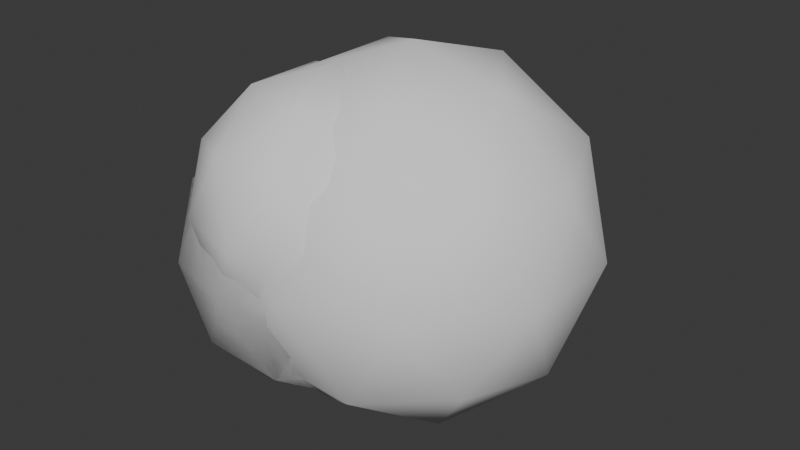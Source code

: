 # Source: explosion.blend  (saved by Blender 4.2.66; exported with 4.5.12 LTS)
import bpy
from mathutils import Matrix  # noqa: F401  (used for matrix-valued properties, if any)

bpy.ops.wm.read_factory_settings(use_empty=True)
scene = bpy.context.scene
scene.name = 'Scene'

# ---- collections
col_collection = bpy.data.collections.new('Collection'); scene.collection.children.link(col_collection)

# ---- world
world_world = bpy.data.worlds.new('World'); scene.world = world_world
world_world.use_nodes = True; world_world.node_tree.nodes.clear()
_N = world_world.node_tree.nodes; _L = world_world.node_tree.links
n0 = _N.new('ShaderNodeOutputWorld'); n0.name = 'World Output'; n0.location = (300, 300)
n1 = _N.new('ShaderNodeBackground'); n1.name = 'Background'; n1.location = (10, 300)
n1.inputs[0].default_value = (0.05088, 0.05088, 0.05088, 1.0)
_L.new(n1.outputs[0], n0.inputs[0])
n0.is_active_output = True
world_world.color = (0.05088, 0.05088, 0.05088)
world_world.sun_shadow_jitter_overblur = 0.0

# ---- meshes
me_icosphere = bpy.data.meshes.new('Icosphere')
me_icosphere.from_pydata([(-0.2184, 0.1583, 0.5546), (-0.6831, 0.00735, 0.5546), (-0.6831, -0.4813, 0.5546), (0.06884, -0.237, 0.5546), (-0.2184, -0.6323, 0.5546), (0.1973, 0.1583, 0.2977), (-0.5546, 0.4027, 0.2977), (-1.019, -0.237, 0.2977), (-0.5546, -0.8766, 0.2977), (0.1973, -0.6323, 0.2977), (-0.3468, 0.5537, -0.1179), (0.1179, 0.4027, -0.1179), (-1.099, 0.007351, -0.1179), (-0.8115, 0.4027, -0.1179), (-0.8115, -0.8766, -0.1179), (-1.099, -0.4813, -0.1179), (0.1179, -0.8766, -0.1179), (-0.3468, -1.028, -0.1179), (0.4051, 0.007351, -0.1179), (0.4051, -0.4813, -0.1179), (-0.139, 0.4027, -0.5336), (-0.8909, 0.1583, -0.5336), (-0.4753, 0.1583, -0.7905), (-0.8909, -0.6323, -0.5336), (-0.7625, -0.237, -0.7905), (-0.01054, 0.00735, -0.7905), (0.3257, -0.237, -0.5336), (-0.139, -0.8766, -0.5336), (-0.01054, -0.4813, -0.7905), (-0.4753, -0.6323, -0.7905), (-0.3468, -0.237, 0.6727), (0.3603, -0.237, 0.2357), (-0.1283, 0.4356, 0.2357), (-0.9189, 0.1787, 0.2357), (-0.9189, -0.6526, 0.2357), (-0.1283, -0.9095, 0.2357), (0.2253, 0.1787, -0.4715), (-0.5653, 0.4356, -0.4715), (-1.054, -0.237, -0.4715), (-0.5653, -0.9095, -0.4715), (0.2253, -0.6526, -0.4715), (-0.3468, -0.237, -0.9085), (-0.2184, 0.1583, 0.5546), (-0.6831, 0.00735, 0.5546), (-0.6831, -0.4813, 0.5546), (0.06884, -0.237, 0.5546), (-0.2184, -0.6323, 0.5546), (0.1973, 0.1583, 0.2977), (-0.5546, 0.4027, 0.2977), (-1.019, -0.237, 0.2977), (-0.5546, -0.8766, 0.2977), (0.1973, -0.6323, 0.2977), (-0.3468, 0.5537, -0.1179), (0.1179, 0.4027, -0.1179), (-1.099, 0.007351, -0.1179), (-0.8115, 0.4027, -0.1179), (-0.8115, -0.8766, -0.1179), (-1.099, -0.4813, -0.1179), (0.1179, -0.8766, -0.1179), (-0.3468, -1.028, -0.1179), (0.4051, 0.007351, -0.1179), (0.4051, -0.4813, -0.1179), (-0.139, 0.4027, -0.5336), (-0.8909, 0.1583, -0.5336), (-0.4753, 0.1583, -0.7905), (-0.8909, -0.6323, -0.5336), (-0.7625, -0.237, -0.7905), (-0.01054, 0.00735, -0.7905), (0.3257, -0.237, -0.5336), (-0.139, -0.8766, -0.5336), (-0.01054, -0.4813, -0.7905), (-0.4753, -0.6323, -0.7905), (-0.3468, -0.237, 0.6727), (0.3603, -0.237, 0.2357), (-0.1283, 0.4356, 0.2357), (-0.9189, 0.1787, 0.2357), (-0.9189, -0.6526, 0.2357), (-0.1283, -0.9095, 0.2357), (0.2253, 0.1787, -0.4715), (-0.5653, 0.4356, -0.4715), (-1.054, -0.237, -0.4715), (-0.5653, -0.9095, -0.4715), (0.2253, -0.6526, -0.4715), (-0.3468, -0.237, -0.9085), (-0.1321, 0.03111, 0.8007), (-0.5507, -0.1049, 0.8007), (-0.5507, -0.5451, 0.8007), (0.1267, -0.325, 0.8007), (-0.1321, -0.6812, 0.8007), (0.2424, 0.03111, 0.5693), (-0.435, 0.2512, 0.5693), (-0.8537, -0.325, 0.5693), (-0.435, -0.9013, 0.5693), (0.2424, -0.6812, 0.5693), (-0.2478, 0.3872, 0.1948), (0.1709, 0.2512, 0.1948), (-0.9252, -0.1049, 0.1948), (-0.6665, 0.2512, 0.1948), (-0.6665, -0.9013, 0.1948), (-0.9252, -0.5451, 0.1948), (0.1709, -0.9013, 0.1948), (-0.2478, -1.037, 0.1948), (0.4296, -0.1049, 0.1948), (0.4296, -0.5451, 0.1948), (-0.06056, 0.2512, -0.1797), (-0.738, 0.03111, -0.1796), (-0.3635, 0.03111, -0.4111), (-0.738, -0.6812, -0.1796), (-0.6222, -0.325, -0.4111), (0.05515, -0.1049, -0.4111), (0.3581, -0.325, -0.1796), (-0.06056, -0.9013, -0.1797), (0.05515, -0.5451, -0.4111), (-0.3635, -0.6812, -0.4111), (-0.2478, -0.325, 0.9071), (0.3893, -0.325, 0.5134), (-0.05093, 0.2809, 0.5134), (-0.7632, 0.04943, 0.5134), (-0.7632, -0.6995, 0.5134), (-0.05093, -0.9309, 0.5134), (0.2676, 0.04943, -0.1237), (-0.4447, 0.2809, -0.1237), (-0.8849, -0.325, -0.1237), (-0.4447, -0.9309, -0.1237), (0.2676, -0.6995, -0.1237), (-0.2478, -0.325, -0.5175), (0.1625, 0.5, 0.8507), (-0.4253, 0.309, 0.8507), (-0.4253, -0.309, 0.8507), (0.5257, 0.0, 0.8507), (0.1625, -0.5, 0.8507), (0.6882, 0.5, 0.5257), (-0.2629, 0.809, 0.5257), (-0.8506, 0.0, 0.5257), (-0.2629, -0.809, 0.5257), (0.6882, -0.5, 0.5257), (0.0, 1.0, 0.0), (0.5878, 0.809, 0.0), (-0.9511, 0.309, 0.0), (-0.5878, 0.809, 0.0), (-0.5878, -0.809, 0.0), (-0.9511, -0.309, 0.0), (0.5878, -0.809, 0.0), (0.0, -1.0, 0.0), (0.9511, 0.309, 0.0), (0.9511, -0.309, 0.0), (0.2629, 0.809, -0.5257), (-0.6882, 0.5, -0.5257), (-0.1625, 0.5, -0.8507), (-0.6882, -0.5, -0.5257), (-0.5257, 0.0, -0.8507), (0.4253, 0.309, -0.8507), (0.8506, 0.0, -0.5257), (0.2629, -0.809, -0.5257), (0.4253, -0.309, -0.8507), (-0.1625, -0.5, -0.8507), (0.0, 0.0, 1.0), (0.8944, 0.0, 0.4472), (0.2764, 0.8506, 0.4472), (-0.7236, 0.5257, 0.4472), (-0.7236, -0.5257, 0.4472), (0.2764, -0.8506, 0.4472), (0.7236, 0.5257, -0.4472), (-0.2764, 0.8506, -0.4472), (-0.8944, 0.0, -0.4472), (-0.2764, -0.8506, -0.4472), (0.7236, -0.5257, -0.4472), (0.0, 0.0, -1.0)], [], [(28, 40, 27), (29, 28, 27), (29, 27, 39), (28, 41, 25), (26, 28, 25), (26, 25, 36), (29, 39, 23), (24, 29, 23), (24, 23, 38), (24, 38, 21), (22, 24, 21), (22, 21, 37), (22, 37, 20), (25, 22, 20), (25, 20, 36), (26, 36, 18), (19, 26, 18), (19, 18, 31), (27, 40, 16), (17, 27, 16), (17, 16, 35), (23, 39, 14), (15, 23, 14), (15, 14, 34), (21, 38, 12), (13, 21, 12), (13, 12, 33), (20, 37, 10), (11, 20, 10), (11, 10, 32), (19, 31, 9), (16, 19, 9), (16, 9, 35), (17, 35, 8), (14, 17, 8), (14, 8, 34), (15, 34, 7), (12, 15, 7), (12, 7, 33), (13, 33, 6), (10, 13, 6), (10, 6, 32), (11, 32, 5), (18, 11, 5), (18, 5, 31), (9, 31, 3), (4, 9, 3), (4, 3, 30), (8, 35, 4), (2, 8, 4), (2, 4, 30), (7, 34, 2), (1, 7, 2), (1, 2, 30), (6, 33, 1), (0, 6, 1), (0, 1, 30), (5, 32, 0), (3, 5, 0), (3, 0, 30), (31, 5, 3), (32, 6, 0), (33, 7, 1), (34, 8, 2), (35, 9, 4), (36, 11, 18), (37, 13, 10), (38, 15, 12), (39, 17, 14), (40, 19, 16), (36, 20, 11), (37, 21, 13), (38, 23, 15), (39, 27, 17), (40, 26, 19), (41, 22, 25), (41, 24, 22), (41, 29, 24), (40, 28, 26), (41, 28, 29), (70, 82, 69), (71, 70, 69), (71, 69, 81), (70, 83, 67), (68, 70, 67), (68, 67, 78), (71, 81, 65), (66, 71, 65), (66, 65, 80), (66, 80, 63), (64, 66, 63), (64, 63, 79), (64, 79, 62), (67, 64, 62), (67, 62, 78), (68, 78, 60), (61, 68, 60), (61, 60, 73), (69, 82, 58), (59, 69, 58), (59, 58, 77), (65, 81, 56), (57, 65, 56), (57, 56, 76), (63, 80, 54), (55, 63, 54), (55, 54, 75), (62, 79, 52), (53, 62, 52), (53, 52, 74), (61, 73, 51), (58, 61, 51), (58, 51, 77), (59, 77, 50), (56, 59, 50), (56, 50, 76), (57, 76, 49), (54, 57, 49), (54, 49, 75), (55, 75, 48), (52, 55, 48), (52, 48, 74), (53, 74, 47), (60, 53, 47), (60, 47, 73), (51, 73, 45), (46, 51, 45), (46, 45, 72), (50, 77, 46), (44, 50, 46), (44, 46, 72), (49, 76, 44), (43, 49, 44), (43, 44, 72), (48, 75, 43), (42, 48, 43), (42, 43, 72), (47, 74, 42), (45, 47, 42), (45, 42, 72), (73, 47, 45), (74, 48, 42), (75, 49, 43), (76, 50, 44), (77, 51, 46), (78, 53, 60), (79, 55, 52), (80, 57, 54), (81, 59, 56), (82, 61, 58), (78, 62, 53), (79, 63, 55), (80, 65, 57), (81, 69, 59), (82, 68, 61), (83, 64, 67), (83, 66, 64), (83, 71, 66), (82, 70, 68), (83, 70, 71), (112, 124, 111), (113, 112, 111), (113, 111, 123), (112, 125, 109), (110, 112, 109), (110, 109, 120), (113, 123, 107), (108, 113, 107), (108, 107, 122), (108, 122, 105), (106, 108, 105), (106, 105, 121), (106, 121, 104), (109, 106, 104), (109, 104, 120), (110, 120, 102), (103, 110, 102), (103, 102, 115), (111, 124, 100), (101, 111, 100), (101, 100, 119), (107, 123, 98), (99, 107, 98), (99, 98, 118), (105, 122, 96), (97, 105, 96), (97, 96, 117), (104, 121, 94), (95, 104, 94), (95, 94, 116), (103, 115, 93), (100, 103, 93), (100, 93, 119), (101, 119, 92), (98, 101, 92), (98, 92, 118), (99, 118, 91), (96, 99, 91), (96, 91, 117), (97, 117, 90), (94, 97, 90), (94, 90, 116), (95, 116, 89), (102, 95, 89), (102, 89, 115), (93, 115, 87), (88, 93, 87), (88, 87, 114), (92, 119, 88), (86, 92, 88), (86, 88, 114), (91, 118, 86), (85, 91, 86), (85, 86, 114), (90, 117, 85), (84, 90, 85), (84, 85, 114), (89, 116, 84), (87, 89, 84), (87, 84, 114), (115, 89, 87), (116, 90, 84), (117, 91, 85), (118, 92, 86), (119, 93, 88), (120, 95, 102), (121, 97, 94), (122, 99, 96), (123, 101, 98), (124, 103, 100), (120, 104, 95), (121, 105, 97), (122, 107, 99), (123, 111, 101), (124, 110, 103), (125, 106, 109), (125, 108, 106), (125, 113, 108), (124, 112, 110), (125, 112, 113), (154, 166, 153), (155, 154, 153), (155, 153, 165), (154, 167, 151), (152, 154, 151), (152, 151, 162), (155, 165, 149), (150, 155, 149), (150, 149, 164), (150, 164, 147), (148, 150, 147), (148, 147, 163), (148, 163, 146), (151, 148, 146), (151, 146, 162), (152, 162, 144), (145, 152, 144), (145, 144, 157), (153, 166, 142), (143, 153, 142), (143, 142, 161), (149, 165, 140), (141, 149, 140), (141, 140, 160), (147, 164, 138), (139, 147, 138), (139, 138, 159), (146, 163, 136), (137, 146, 136), (137, 136, 158), (145, 157, 135), (142, 145, 135), (142, 135, 161), (143, 161, 134), (140, 143, 134), (140, 134, 160), (141, 160, 133), (138, 141, 133), (138, 133, 159), (139, 159, 132), (136, 139, 132), (136, 132, 158), (137, 158, 131), (144, 137, 131), (144, 131, 157), (135, 157, 129), (130, 135, 129), (130, 129, 156), (134, 161, 130), (128, 134, 130), (128, 130, 156), (133, 160, 128), (127, 133, 128), (127, 128, 156), (132, 159, 127), (126, 132, 127), (126, 127, 156), (131, 158, 126), (129, 131, 126), (129, 126, 156), (157, 131, 129), (158, 132, 126), (159, 133, 127), (160, 134, 128), (161, 135, 130), (162, 137, 144), (163, 139, 136), (164, 141, 138), (165, 143, 140), (166, 145, 142), (162, 146, 137), (163, 147, 139), (164, 149, 141), (165, 153, 143), (166, 152, 145), (167, 148, 151), (167, 150, 148), (167, 155, 150), (166, 154, 152), (167, 154, 155)])
me_icosphere.polygons.foreach_set('use_smooth', [True] * 320)
_uv = me_icosphere.uv_layers.new(name='UVMap')
_uv.uv.foreach_set('vector', [0.6474, 0.6611, 0.5902, 0.5196, 0.7573, 0.5376, 0.8356, 0.6833, 0.6474, 0.6611, 0.7573, 0.5376, 0.8356, 0.6833, 0.7573, 0.5376, 0.9078, 0.5717, 0.6474, 0.6611, 0.723, 0.7734, 0.5647, 0.759, 0.4872, 0.61, 0.6474, 0.6611, 0.5647, 0.759, 0.4872, 0.61, 0.5647, 0.759, 0.4581, 0.685, 0.8356, 0.6833, 0.9078, 0.5717, 0.9668, 0.6664, 0.8601, 0.7812, 0.8356, 0.6833, 0.9668, 0.6664, 0.8601, 0.7812, 0.9668, 0.6664, 0.9448, 0.7291, 0.8601, 0.7812, 0.9448, 0.7291, 0.8253, 0.7967, 0.6959, 0.8286, 0.8601, 0.7812, 0.8253, 0.7967, 0.6959, 0.8286, 0.8253, 0.7967, 0.6747, 0.8043, 0.6959, 0.8286, 0.6747, 0.8043, 0.5432, 0.7783, 0.5647, 0.759, 0.6959, 0.8286, 0.5432, 0.7783, 0.5647, 0.759, 0.5432, 0.7783, 0.4581, 0.685, 0.4872, 0.61, 0.4581, 0.685, 0.4264, 0.5422, 0.4977, 0.4471, 0.4872, 0.61, 0.4264, 0.5422, 0.4977, 0.4471, 0.4264, 0.5422, 0.4781, 0.4154, 0.7573, 0.5376, 0.5902, 0.5196, 0.6605, 0.4062, 0.8444, 0.4449, 0.7573, 0.5376, 0.6605, 0.4062, 0.8444, 0.4449, 0.6605, 0.4062, 0.742, 0.3553, 0.9668, 0.6664, 0.9078, 0.5717, 0.9706, 0.5279, 0.9904, 0.6148, 0.9668, 0.6664, 0.9706, 0.5279, 0.9904, 0.6148, 0.9706, 0.5279, 0.9518, 0.494, 0.8253, 0.7967, 0.9448, 0.7291, 0.9048, 0.688, 0.7561, 0.7288, 0.8253, 0.7967, 0.9048, 0.688, 0.7561, 0.7288, 0.9048, 0.688, 0.8385, 0.606, 0.5432, 0.7783, 0.6747, 0.8043, 0.5907, 0.7159, 0.4775, 0.6334, 0.5432, 0.7783, 0.5907, 0.7159, 0.4775, 0.6334, 0.5907, 0.7159, 0.5732, 0.572, 0.4977, 0.4471, 0.4781, 0.4154, 0.5884, 0.3468, 0.6605, 0.4062, 0.4977, 0.4471, 0.5884, 0.3468, 0.6605, 0.4062, 0.5884, 0.3468, 0.742, 0.3553, 0.8444, 0.4449, 0.742, 0.3553, 0.8735, 0.4051, 0.9706, 0.5279, 0.8444, 0.4449, 0.8735, 0.4051, 0.9706, 0.5279, 0.8735, 0.4051, 0.9518, 0.494, 0.9904, 0.6148, 0.9518, 0.494, 0.9209, 0.5437, 0.9048, 0.688, 0.9904, 0.6148, 0.9209, 0.5437, 0.9048, 0.688, 0.9209, 0.5437, 0.8385, 0.606, 0.7561, 0.7288, 0.8385, 0.606, 0.7111, 0.5916, 0.5907, 0.7159, 0.7561, 0.7288, 0.7111, 0.5916, 0.5907, 0.7159, 0.7111, 0.5916, 0.5732, 0.572, 0.4775, 0.6334, 0.5732, 0.572, 0.5097, 0.4757, 0.4264, 0.5422, 0.4775, 0.6334, 0.5097, 0.4757, 0.4264, 0.5422, 0.5097, 0.4757, 0.4781, 0.4154, 0.5884, 0.3468, 0.4781, 0.4154, 0.5917, 0.368, 0.7285, 0.3393, 0.5884, 0.3468, 0.5917, 0.368, 0.7285, 0.3393, 0.5917, 0.368, 0.745, 0.3761, 0.8735, 0.4051, 0.742, 0.3553, 0.7285, 0.3393, 0.8607, 0.4128, 0.8735, 0.4051, 0.7285, 0.3393, 0.8607, 0.4128, 0.7285, 0.3393, 0.745, 0.3761, 0.9209, 0.5437, 0.9518, 0.494, 0.8607, 0.4128, 0.8195, 0.4714, 0.9209, 0.5437, 0.8607, 0.4128, 0.8195, 0.4714, 0.8607, 0.4128, 0.745, 0.3761, 0.7111, 0.5916, 0.8385, 0.606, 0.8195, 0.4714, 0.6604, 0.4524, 0.7111, 0.5916, 0.8195, 0.4714, 0.6604, 0.4524, 0.8195, 0.4714, 0.745, 0.3761, 0.5097, 0.4757, 0.5732, 0.572, 0.6604, 0.4524, 0.5917, 0.368, 0.5097, 0.4757, 0.6604, 0.4524, 0.5917, 0.368, 0.6604, 0.4524, 0.745, 0.3761, 0.4781, 0.4154, 0.5097, 0.4757, 0.5917, 0.368, 0.5732, 0.572, 0.7111, 0.5916, 0.6604, 0.4524, 0.8385, 0.606, 0.9209, 0.5437, 0.8195, 0.4714, 0.9518, 0.494, 0.8735, 0.4051, 0.8607, 0.4128, 0.742, 0.3553, 0.5884, 0.3468, 0.7285, 0.3393, 0.4581, 0.685, 0.4775, 0.6334, 0.4264, 0.5422, 0.6747, 0.8043, 0.7561, 0.7288, 0.5907, 0.7159, 0.9448, 0.7291, 0.9904, 0.6148, 0.9048, 0.688, 0.9078, 0.5717, 0.8444, 0.4449, 0.9706, 0.5279, 0.5902, 0.5196, 0.4977, 0.4471, 0.6605, 0.4062, 0.4581, 0.685, 0.5432, 0.7783, 0.4775, 0.6334, 0.6747, 0.8043, 0.8253, 0.7967, 0.7561, 0.7288, 0.9448, 0.7291, 0.9668, 0.6664, 0.9904, 0.6148, 0.9078, 0.5717, 0.7573, 0.5376, 0.8444, 0.4449, 0.5902, 0.5196, 0.4872, 0.61, 0.4977, 0.4471, 0.723, 0.7734, 0.6959, 0.8286, 0.5647, 0.759, 0.723, 0.7734, 0.8601, 0.7812, 0.6959, 0.8286, 0.723, 0.7734, 0.8356, 0.6833, 0.8601, 0.7812, 0.5902, 0.5196, 0.6474, 0.6611, 0.4872, 0.61, 0.723, 0.7734, 0.6474, 0.6611, 0.8356, 0.6833, 0.4529, 0.8294, 0.3917, 0.6754, 0.5707, 0.6967, 0.6575, 0.853, 0.4529, 0.8294, 0.5707, 0.6967, 0.6575, 0.853, 0.5707, 0.6967, 0.7365, 0.7313, 0.4529, 0.8294, 0.5387, 0.9476, 0.3704, 0.9293, 0.2848, 0.7697, 0.4529, 0.8294, 0.3704, 0.9293, 0.2848, 0.7697, 0.3704, 0.9293, 0.2615, 0.8441, 0.6575, 0.853, 0.7365, 0.7313, 0.805, 0.8293, 0.6909, 0.9522, 0.6575, 0.853, 0.805, 0.8293, 0.6909, 0.9522, 0.805, 0.8293, 0.7875, 0.8906, 0.6909, 0.9522, 0.7875, 0.8906, 0.6618, 0.9603, 0.517, 1.0, 0.6909, 0.9522, 0.6618, 0.9603, 0.517, 1.0, 0.6618, 0.9603, 0.5021, 0.9663, 0.517, 1.0, 0.5021, 0.9663, 0.357, 0.9415, 0.3704, 0.9293, 0.517, 1.0, 0.357, 0.9415, 0.3704, 0.9293, 0.357, 0.9415, 0.2615, 0.8441, 0.2848, 0.7697, 0.2615, 0.8441, 0.2298, 0.6882, 0.2983, 0.5918, 0.2848, 0.7697, 0.2298, 0.6882, 0.2983, 0.5918, 0.2298, 0.6882, 0.2866, 0.5509, 0.5707, 0.6967, 0.3917, 0.6754, 0.4702, 0.5507, 0.6696, 0.5924, 0.5707, 0.6967, 0.4702, 0.5507, 0.6696, 0.5924, 0.4702, 0.5507, 0.564, 0.4914, 0.805, 0.8293, 0.7365, 0.7313, 0.8104, 0.6784, 0.8379, 0.7661, 0.805, 0.8293, 0.8104, 0.6784, 0.8379, 0.7661, 0.8104, 0.6784, 0.7973, 0.635, 0.6618, 0.9603, 0.7875, 0.8906, 0.7513, 0.8395, 0.5947, 0.8804, 0.6618, 0.9603, 0.7513, 0.8395, 0.5947, 0.8804, 0.7513, 0.8395, 0.6856, 0.7463, 0.357, 0.9415, 0.5021, 0.9663, 0.4167, 0.8669, 0.2936, 0.7796, 0.357, 0.9415, 0.4167, 0.8669, 0.2936, 0.7796, 0.4167, 0.8669, 0.4019, 0.7092, 0.2983, 0.5918, 0.2866, 0.5509, 0.4013, 0.48, 0.4702, 0.5507, 0.2983, 0.5918, 0.4013, 0.48, 0.4702, 0.5507, 0.4013, 0.48, 0.564, 0.4914, 0.6696, 0.5924, 0.564, 0.4914, 0.7091, 0.5425, 0.8104, 0.6784, 0.6696, 0.5924, 0.7091, 0.5425, 0.8104, 0.6784, 0.7091, 0.5425, 0.7973, 0.635, 0.8379, 0.7661, 0.7973, 0.635, 0.7702, 0.6829, 0.7513, 0.8395, 0.8379, 0.7661, 0.7702, 0.6829, 0.7513, 0.8395, 0.7702, 0.6829, 0.6856, 0.7463, 0.5947, 0.8804, 0.6856, 0.7463, 0.5509, 0.7292, 0.4167, 0.8669, 0.5947, 0.8804, 0.5509, 0.7292, 0.4167, 0.8669, 0.5509, 0.7292, 0.4019, 0.7092, 0.2936, 0.7796, 0.4019, 0.7092, 0.3299, 0.6089, 0.2298, 0.6882, 0.2936, 0.7796, 0.3299, 0.6089, 0.2298, 0.6882, 0.3299, 0.6089, 0.2866, 0.5509, 0.4013, 0.48, 0.2866, 0.5509, 0.4148, 0.4955, 0.5579, 0.4677, 0.4013, 0.48, 0.4148, 0.4955, 0.5579, 0.4677, 0.4148, 0.4955, 0.5836, 0.5012, 0.7091, 0.5425, 0.564, 0.4914, 0.5579, 0.4677, 0.7044, 0.5434, 0.7091, 0.5425, 0.5579, 0.4677, 0.7044, 0.5434, 0.5579, 0.4677, 0.5836, 0.5012, 0.7702, 0.6829, 0.7973, 0.635, 0.7044, 0.5434, 0.6666, 0.6009, 0.7702, 0.6829, 0.7044, 0.5434, 0.6666, 0.6009, 0.7044, 0.5434, 0.5836, 0.5012, 0.5509, 0.7292, 0.6856, 0.7463, 0.6666, 0.6009, 0.4957, 0.5807, 0.5509, 0.7292, 0.6666, 0.6009, 0.4957, 0.5807, 0.6666, 0.6009, 0.5836, 0.5012, 0.3299, 0.6089, 0.4019, 0.7092, 0.4957, 0.5807, 0.4148, 0.4955, 0.3299, 0.6089, 0.4957, 0.5807, 0.4148, 0.4955, 0.4957, 0.5807, 0.5836, 0.5012, 0.2866, 0.5509, 0.3299, 0.6089, 0.4148, 0.4955, 0.4019, 0.7092, 0.5509, 0.7292, 0.4957, 0.5807, 0.6856, 0.7463, 0.7702, 0.6829, 0.6666, 0.6009, 0.7973, 0.635, 0.7091, 0.5425, 0.7044, 0.5434, 0.564, 0.4914, 0.4013, 0.48, 0.5579, 0.4677, 0.2615, 0.8441, 0.2936, 0.7796, 0.2298, 0.6882, 0.5021, 0.9663, 0.5947, 0.8804, 0.4167, 0.8669, 0.7875, 0.8906, 0.8379, 0.7661, 0.7513, 0.8395, 0.7365, 0.7313, 0.6696, 0.5924, 0.8104, 0.6784, 0.3917, 0.6754, 0.2983, 0.5918, 0.4702, 0.5507, 0.2615, 0.8441, 0.357, 0.9415, 0.2936, 0.7796, 0.5021, 0.9663, 0.6618, 0.9603, 0.5947, 0.8804, 0.7875, 0.8906, 0.805, 0.8293, 0.8379, 0.7661, 0.7365, 0.7313, 0.5707, 0.6967, 0.6696, 0.5924, 0.3917, 0.6754, 0.2848, 0.7697, 0.2983, 0.5918, 0.5387, 0.9476, 0.517, 1.0, 0.3704, 0.9293, 0.5387, 0.9476, 0.6909, 0.9522, 0.517, 1.0, 0.5387, 0.9476, 0.6575, 0.853, 0.6909, 0.9522, 0.3917, 0.6754, 0.4529, 0.8294, 0.2848, 0.7697, 0.5387, 0.9476, 0.4529, 0.8294, 0.6575, 0.853, 0.5681, 0.3996, 0.4962, 0.2186, 0.705, 0.2482, 0.8044, 0.4425, 0.5681, 0.3996, 0.705, 0.2482, 0.8044, 0.4425, 0.705, 0.2482, 0.896, 0.292, 0.5681, 0.3996, 0.6652, 0.5467, 0.4716, 0.5062, 0.3727, 0.3212, 0.5681, 0.3996, 0.4716, 0.5062, 0.3727, 0.3212, 0.4716, 0.5062, 0.3417, 0.4149, 0.8044, 0.4425, 0.896, 0.292, 0.9698, 0.4302, 0.8364, 0.5803, 0.8044, 0.4425, 0.9698, 0.4302, 0.8364, 0.5803, 0.9698, 0.4302, 0.9423, 0.5211, 0.8364, 0.5803, 0.9423, 0.5211, 0.7963, 0.5949, 0.6355, 0.6144, 0.8364, 0.5803, 0.7963, 0.5949, 0.6355, 0.6144, 0.7963, 0.5949, 0.6388, 0.5727, 0.6355, 0.6144, 0.6388, 0.5727, 0.4615, 0.5316, 0.4716, 0.5062, 0.6355, 0.6144, 0.4615, 0.5316, 0.4716, 0.5062, 0.4615, 0.5316, 0.3417, 0.4149, 0.3727, 0.3212, 0.3417, 0.4149, 0.3006, 0.2456, 0.3864, 0.1235, 0.3727, 0.3212, 0.3006, 0.2456, 0.3864, 0.1235, 0.3006, 0.2456, 0.3647, 0.09373, 0.705, 0.2482, 0.4962, 0.2186, 0.5864, 0.0715, 0.8179, 0.1132, 0.705, 0.2482, 0.5864, 0.0715, 0.8179, 0.1132, 0.5864, 0.0715, 0.6922, 0.002255, 0.9698, 0.4302, 0.896, 0.292, 0.976, 0.2319, 1.0, 0.3595, 0.9698, 0.4302, 0.976, 0.2319, 1.0, 0.3595, 0.976, 0.2319, 0.9528, 0.1991, 0.7963, 0.5949, 0.9423, 0.5211, 0.8943, 0.4636, 0.746, 0.4878, 0.7963, 0.5949, 0.8943, 0.4636, 0.746, 0.4878, 0.8943, 0.4636, 0.796, 0.3643, 0.4615, 0.5316, 0.6388, 0.5727, 0.5651, 0.4503, 0.3791, 0.3684, 0.4615, 0.5316, 0.5651, 0.4503, 0.3791, 0.3684, 0.5651, 0.4503, 0.5112, 0.2959, 0.3864, 0.1235, 0.3647, 0.09373, 0.5029, 0.0, 0.5864, 0.0715, 0.3864, 0.1235, 0.5029, 0.0, 0.5864, 0.0715, 0.5029, 0.0, 0.6922, 0.002255, 0.8179, 0.1132, 0.6922, 0.002255, 0.8562, 0.07098, 0.976, 0.2319, 0.8179, 0.1132, 0.8562, 0.07098, 0.976, 0.2319, 0.8562, 0.07098, 0.9528, 0.1991, 1.0, 0.3595, 0.9528, 0.1991, 0.9007, 0.2828, 0.8943, 0.4636, 1.0, 0.3595, 0.9007, 0.2828, 0.8943, 0.4636, 0.9007, 0.2828, 0.796, 0.3643, 0.746, 0.4878, 0.796, 0.3643, 0.6681, 0.3284, 0.5651, 0.4503, 0.746, 0.4878, 0.6681, 0.3284, 0.5651, 0.4503, 0.6681, 0.3284, 0.5112, 0.2959, 0.3791, 0.3684, 0.5112, 0.2959, 0.3826, 0.1921, 0.3006, 0.2456, 0.3791, 0.3684, 0.3826, 0.1921, 0.3006, 0.2456, 0.3826, 0.1921, 0.3647, 0.09373, 0.5029, 0.0, 0.3647, 0.09373, 0.4817, 0.05621, 0.6669, 0.004206, 0.5029, 0.0, 0.4817, 0.05621, 0.6669, 0.004206, 0.4817, 0.05621, 0.6412, 0.08817, 0.8562, 0.07098, 0.6922, 0.002255, 0.6669, 0.004206, 0.8159, 0.1138, 0.8562, 0.07098, 0.6669, 0.004206, 0.8159, 0.1138, 0.6669, 0.004206, 0.6412, 0.08817, 0.9007, 0.2828, 0.9528, 0.1991, 0.8159, 0.1138, 0.7347, 0.2151, 0.9007, 0.2828, 0.8159, 0.1138, 0.7347, 0.2151, 0.8159, 0.1138, 0.6412, 0.08817, 0.6681, 0.3284, 0.796, 0.3643, 0.7347, 0.2151, 0.5589, 0.1771, 0.6681, 0.3284, 0.7347, 0.2151, 0.5589, 0.1771, 0.7347, 0.2151, 0.6412, 0.08817, 0.3826, 0.1921, 0.5112, 0.2959, 0.5589, 0.1771, 0.4817, 0.05621, 0.3826, 0.1921, 0.5589, 0.1771, 0.4817, 0.05621, 0.5589, 0.1771, 0.6412, 0.08817, 0.3647, 0.09373, 0.3826, 0.1921, 0.4817, 0.05621, 0.5112, 0.2959, 0.6681, 0.3284, 0.5589, 0.1771, 0.796, 0.3643, 0.9007, 0.2828, 0.7347, 0.2151, 0.9528, 0.1991, 0.8562, 0.07098, 0.8159, 0.1138, 0.6922, 0.002255, 0.5029, 0.0, 0.6669, 0.004206, 0.3417, 0.4149, 0.3791, 0.3684, 0.3006, 0.2456, 0.6388, 0.5727, 0.746, 0.4878, 0.5651, 0.4503, 0.9423, 0.5211, 1.0, 0.3595, 0.8943, 0.4636, 0.896, 0.292, 0.8179, 0.1132, 0.976, 0.2319, 0.4962, 0.2186, 0.3864, 0.1235, 0.5864, 0.0715, 0.3417, 0.4149, 0.4615, 0.5316, 0.3791, 0.3684, 0.6388, 0.5727, 0.7963, 0.5949, 0.746, 0.4878, 0.9423, 0.5211, 0.9698, 0.4302, 1.0, 0.3595, 0.896, 0.292, 0.705, 0.2482, 0.8179, 0.1132, 0.4962, 0.2186, 0.3727, 0.3212, 0.3864, 0.1235, 0.6652, 0.5467, 0.6355, 0.6144, 0.4716, 0.5062, 0.6652, 0.5467, 0.8364, 0.5803, 0.6355, 0.6144, 0.6652, 0.5467, 0.8044, 0.4425, 0.8364, 0.5803, 0.4962, 0.2186, 0.5681, 0.3996, 0.3727, 0.3212, 0.6652, 0.5467, 0.5681, 0.3996, 0.8044, 0.4425, 0.2302, 0.5999, 0.1606, 0.4213, 0.365, 0.4409, 0.4672, 0.6314, 0.2302, 0.5999, 0.365, 0.4409, 0.4672, 0.6314, 0.365, 0.4409, 0.5598, 0.488, 0.2302, 0.5999, 0.3342, 0.7426, 0.1546, 0.7133, 0.05432, 0.5309, 0.2302, 0.5999, 0.1546, 0.7133, 0.05432, 0.5309, 0.1546, 0.7133, 0.06398, 0.6087, 0.4672, 0.6314, 0.5598, 0.488, 0.6429, 0.6194, 0.5138, 0.7571, 0.4672, 0.6314, 0.6429, 0.6194, 0.5138, 0.7571, 0.6429, 0.6194, 0.6495, 0.6865, 0.5138, 0.7571, 0.6495, 0.6865, 0.5201, 0.7616, 0.3276, 0.8023, 0.5138, 0.7571, 0.5201, 0.7616, 0.3276, 0.8023, 0.5201, 0.7616, 0.3589, 0.7548, 0.3276, 0.8023, 0.3589, 0.7548, 0.2005, 0.7083, 0.1546, 0.7133, 0.3276, 0.8023, 0.2005, 0.7083, 0.1546, 0.7133, 0.2005, 0.7083, 0.06398, 0.6087, 0.05432, 0.5309, 0.06398, 0.6087, 0.0, 0.4615, 0.06119, 0.3405, 0.05432, 0.5309, 0.0, 0.4615, 0.06119, 0.3405, 0.0, 0.4615, 0.05403, 0.3139, 0.365, 0.4409, 0.1606, 0.4213, 0.2556, 0.2722, 0.4859, 0.3174, 0.365, 0.4409, 0.2556, 0.2722, 0.4859, 0.3174, 0.2556, 0.2722, 0.3725, 0.2005, 0.6429, 0.6194, 0.5598, 0.488, 0.6525, 0.4302, 0.7168, 0.5369, 0.6429, 0.6194, 0.6525, 0.4302, 0.7168, 0.5369, 0.6525, 0.4302, 0.6736, 0.3715, 0.5201, 0.7616, 0.6495, 0.6865, 0.6698, 0.6076, 0.4901, 0.6641, 0.5201, 0.7616, 0.6698, 0.6076, 0.4901, 0.6641, 0.6698, 0.6076, 0.6, 0.5128, 0.2005, 0.7083, 0.3589, 0.7548, 0.2928, 0.643, 0.12, 0.5575, 0.2005, 0.7083, 0.2928, 0.643, 0.12, 0.5575, 0.2928, 0.643, 0.2395, 0.4937, 0.06119, 0.3405, 0.05403, 0.3139, 0.188, 0.2078, 0.2556, 0.2722, 0.06119, 0.3405, 0.188, 0.2078, 0.2556, 0.2722, 0.188, 0.2078, 0.3725, 0.2005, 0.4859, 0.3174, 0.3725, 0.2005, 0.554, 0.2559, 0.6525, 0.4302, 0.4859, 0.3174, 0.554, 0.2559, 0.6525, 0.4302, 0.554, 0.2559, 0.6736, 0.3715, 0.7168, 0.5369, 0.6736, 0.3715, 0.6801, 0.4304, 0.6698, 0.6076, 0.7168, 0.5369, 0.6801, 0.4304, 0.6698, 0.6076, 0.6801, 0.4304, 0.6, 0.5128, 0.4901, 0.6641, 0.6, 0.5128, 0.4273, 0.5098, 0.2928, 0.643, 0.4901, 0.6641, 0.4273, 0.5098, 0.2928, 0.643, 0.4273, 0.5098, 0.2395, 0.4937, 0.12, 0.5575, 0.2395, 0.4937, 0.1026, 0.3997, 0.0, 0.4615, 0.12, 0.5575, 0.1026, 0.3997, 0.0, 0.4615, 0.1026, 0.3997, 0.05403, 0.3139, 0.188, 0.2078, 0.05403, 0.3139, 0.2091, 0.2535, 0.3896, 0.185, 0.188, 0.2078, 0.2091, 0.2535, 0.3896, 0.185, 0.2091, 0.2535, 0.4226, 0.2523, 0.554, 0.2559, 0.3725, 0.2005, 0.3896, 0.185, 0.587, 0.2677, 0.554, 0.2559, 0.3896, 0.185, 0.587, 0.2677, 0.3896, 0.185, 0.4226, 0.2523, 0.6801, 0.4304, 0.6736, 0.3715, 0.587, 0.2677, 0.5406, 0.3655, 0.6801, 0.4304, 0.587, 0.2677, 0.5406, 0.3655, 0.587, 0.2677, 0.4226, 0.2523, 0.4273, 0.5098, 0.6, 0.5128, 0.5406, 0.3655, 0.3012, 0.3684, 0.4273, 0.5098, 0.5406, 0.3655, 0.3012, 0.3684, 0.5406, 0.3655, 0.4226, 0.2523, 0.1026, 0.3997, 0.2395, 0.4937, 0.3012, 0.3684, 0.2091, 0.2535, 0.1026, 0.3997, 0.3012, 0.3684, 0.2091, 0.2535, 0.3012, 0.3684, 0.4226, 0.2523, 0.05403, 0.3139, 0.1026, 0.3997, 0.2091, 0.2535, 0.2395, 0.4937, 0.4273, 0.5098, 0.3012, 0.3684, 0.6, 0.5128, 0.6801, 0.4304, 0.5406, 0.3655, 0.6736, 0.3715, 0.554, 0.2559, 0.587, 0.2677, 0.3725, 0.2005, 0.188, 0.2078, 0.3896, 0.185, 0.06398, 0.6087, 0.12, 0.5575, 0.0, 0.4615, 0.3589, 0.7548, 0.4901, 0.6641, 0.2928, 0.643, 0.6495, 0.6865, 0.7168, 0.5369, 0.6698, 0.6076, 0.5598, 0.488, 0.4859, 0.3174, 0.6525, 0.4302, 0.1606, 0.4213, 0.06119, 0.3405, 0.2556, 0.2722, 0.06398, 0.6087, 0.2005, 0.7083, 0.12, 0.5575, 0.3589, 0.7548, 0.5201, 0.7616, 0.4901, 0.6641, 0.6495, 0.6865, 0.6429, 0.6194, 0.7168, 0.5369, 0.5598, 0.488, 0.365, 0.4409, 0.4859, 0.3174, 0.1606, 0.4213, 0.05432, 0.5309, 0.06119, 0.3405, 0.3342, 0.7426, 0.3276, 0.8023, 0.1546, 0.7133, 0.3342, 0.7426, 0.5138, 0.7571, 0.3276, 0.8023, 0.3342, 0.7426, 0.4672, 0.6314, 0.5138, 0.7571, 0.1606, 0.4213, 0.2302, 0.5999, 0.05432, 0.5309, 0.3342, 0.7426, 0.2302, 0.5999, 0.4672, 0.6314])
me_icosphere.update()

# ---- objects
ob_icosphere = bpy.data.objects.new('Icosphere', me_icosphere)

# ---- transforms, parenting, visibility, modifiers, constraints
ob_icosphere.location = (0.0, 0.0, 0.0)

# ---- collection membership
col_collection.objects.link(ob_icosphere)

# ---- scene / render settings (as saved in the file)
scene.frame_start = 1; scene.frame_end = 250; scene.frame_set(0)
scene.render.engine = 'BLENDER_EEVEE_NEXT'
bpy.context.view_layer.update()

# ---- added for rendering (the .blend has no active camera and no usable light): camera, sun
cam_auto = bpy.data.cameras.new('AutoCamera')
cam_auto.lens = 50.0
cam_auto.sensor_width = 36.0
cam_auto.clip_end = 1000.0
ob_auto_camera = bpy.data.objects.new('AutoCamera', cam_auto)
scene.collection.objects.link(ob_auto_camera)
ob_auto_camera.location = (3.17793, -3.92077, 2.60142)
ob_auto_camera.rotation_euler = (1.09748, -7.21219e-08, 0.694738)
scene.camera = ob_auto_camera
light_auto_sun = bpy.data.lights.new('AutoSun', 'SUN')
light_auto_sun.energy = 3.0
light_auto_sun.angle = 0.0523599
ob_auto_sun = bpy.data.objects.new('AutoSun', light_auto_sun)
scene.collection.objects.link(ob_auto_sun)
ob_auto_sun.rotation_euler = (0.872665, 0.174533, 0.523599)
bpy.context.view_layer.update()

